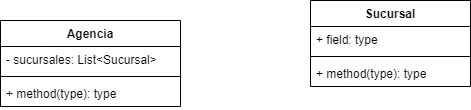

The diagram above was exported from draw.io. Its source (the exported page's mxGraphModel, read from the mxfile embedded in the PNG):
<mxGraphModel dx="1050" dy="591" grid="1" gridSize="10" guides="1" tooltips="1" connect="1" arrows="1" fold="1" page="1" pageScale="1" pageWidth="827" pageHeight="1169" background="#ffffff" math="0" shadow="0">
  <root>
    <mxCell id="0" />
    <mxCell id="1" parent="0" />
    <mxCell id="PugwHVmr-toZBCg0w4ZN-1" value="Agencia" style="swimlane;fontStyle=1;align=center;verticalAlign=top;childLayout=stackLayout;horizontal=1;startSize=26;horizontalStack=0;resizeParent=1;resizeParentMax=0;resizeLast=0;collapsible=1;marginBottom=0;whiteSpace=wrap;html=1;" vertex="1" parent="1">
      <mxGeometry x="80" y="250" width="180" height="86" as="geometry" />
    </mxCell>
    <mxCell id="PugwHVmr-toZBCg0w4ZN-2" value="- sucursales: List&amp;lt;Sucursal&amp;gt;" style="text;strokeColor=none;fillColor=none;align=left;verticalAlign=top;spacingLeft=4;spacingRight=4;overflow=hidden;rotatable=0;points=[[0,0.5],[1,0.5]];portConstraint=eastwest;whiteSpace=wrap;html=1;" vertex="1" parent="PugwHVmr-toZBCg0w4ZN-1">
      <mxGeometry y="26" width="180" height="26" as="geometry" />
    </mxCell>
    <mxCell id="PugwHVmr-toZBCg0w4ZN-3" value="" style="line;strokeWidth=1;fillColor=none;align=left;verticalAlign=middle;spacingTop=-1;spacingLeft=3;spacingRight=3;rotatable=0;labelPosition=right;points=[];portConstraint=eastwest;strokeColor=inherit;" vertex="1" parent="PugwHVmr-toZBCg0w4ZN-1">
      <mxGeometry y="52" width="180" height="8" as="geometry" />
    </mxCell>
    <mxCell id="PugwHVmr-toZBCg0w4ZN-4" value="+ method(type): type" style="text;strokeColor=none;fillColor=none;align=left;verticalAlign=top;spacingLeft=4;spacingRight=4;overflow=hidden;rotatable=0;points=[[0,0.5],[1,0.5]];portConstraint=eastwest;whiteSpace=wrap;html=1;" vertex="1" parent="PugwHVmr-toZBCg0w4ZN-1">
      <mxGeometry y="60" width="180" height="26" as="geometry" />
    </mxCell>
    <mxCell id="PugwHVmr-toZBCg0w4ZN-5" value="Sucursal" style="swimlane;fontStyle=1;align=center;verticalAlign=top;childLayout=stackLayout;horizontal=1;startSize=26;horizontalStack=0;resizeParent=1;resizeParentMax=0;resizeLast=0;collapsible=1;marginBottom=0;whiteSpace=wrap;html=1;" vertex="1" parent="1">
      <mxGeometry x="390" y="230" width="160" height="86" as="geometry" />
    </mxCell>
    <mxCell id="PugwHVmr-toZBCg0w4ZN-6" value="+ field: type" style="text;strokeColor=none;fillColor=none;align=left;verticalAlign=top;spacingLeft=4;spacingRight=4;overflow=hidden;rotatable=0;points=[[0,0.5],[1,0.5]];portConstraint=eastwest;whiteSpace=wrap;html=1;" vertex="1" parent="PugwHVmr-toZBCg0w4ZN-5">
      <mxGeometry y="26" width="160" height="26" as="geometry" />
    </mxCell>
    <mxCell id="PugwHVmr-toZBCg0w4ZN-7" value="" style="line;strokeWidth=1;fillColor=none;align=left;verticalAlign=middle;spacingTop=-1;spacingLeft=3;spacingRight=3;rotatable=0;labelPosition=right;points=[];portConstraint=eastwest;strokeColor=inherit;" vertex="1" parent="PugwHVmr-toZBCg0w4ZN-5">
      <mxGeometry y="52" width="160" height="8" as="geometry" />
    </mxCell>
    <mxCell id="PugwHVmr-toZBCg0w4ZN-8" value="+ method(type): type" style="text;strokeColor=none;fillColor=none;align=left;verticalAlign=top;spacingLeft=4;spacingRight=4;overflow=hidden;rotatable=0;points=[[0,0.5],[1,0.5]];portConstraint=eastwest;whiteSpace=wrap;html=1;" vertex="1" parent="PugwHVmr-toZBCg0w4ZN-5">
      <mxGeometry y="60" width="160" height="26" as="geometry" />
    </mxCell>
  </root>
</mxGraphModel>